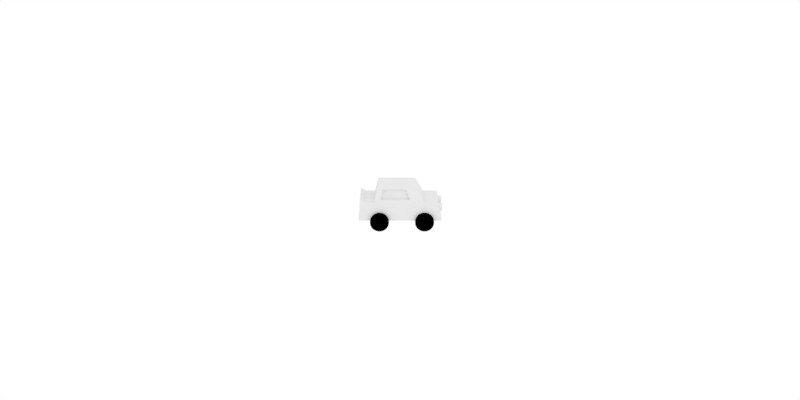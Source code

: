 # Source: car.blend  (saved by Blender 2.79.0; exported with 4.5.12 LTS)
import bpy
from mathutils import Matrix  # noqa: F401  (used for matrix-valued properties, if any)

bpy.ops.wm.read_factory_settings(use_empty=True)
scene = bpy.context.scene
scene.name = 'Scene'

# ---- collections
col_collection_1 = bpy.data.collections.new('Collection 1'); scene.collection.children.link(col_collection_1)

# ---- materials (node trees are filled in below, after node groups)
mat_black = bpy.data.materials.new('Black')
mat_black.alpha_threshold = 0.0
mat_black.use_transparent_shadow = False
mat_black.diffuse_color = (0.0, 0.0, 0.0, 1.0)
mat_black.roughness = 0.5
mat_black.specular_intensity = 0.0
mat_shaded = bpy.data.materials.new('Shaded')
mat_shaded.alpha_threshold = 0.0
mat_shaded.use_transparent_shadow = False
mat_shaded.roughness = 0.5
mat_shaded.specular_intensity = 0.0

# ---- material node trees

# ---- world
world_world = bpy.data.worlds.new('World'); scene.world = world_world
world_world.color = (1.0, 1.0, 1.0)
world_world.use_sun_shadow = False
world_world.sun_shadow_jitter_overblur = 0.0
world_world.cycles.sampling_method = 'MANUAL'

# ---- cameras
cam_camera = bpy.data.cameras.new('Camera')
cam_camera.clip_end = 100.0
cam_camera.lens = 35.0
cam_camera.sensor_width = 32.0
cam_camera.sensor_height = 18.0
cam_camera.ortho_scale = 7.314
cam_camera.dof.focus_distance = 0.0
cam_camera.dof.aperture_fstop = 128.0

# ---- lights
light_lamp = bpy.data.lights.new('Lamp', 'POINT')
light_lamp.transmission_factor = 0.0
light_lamp.cutoff_distance = 30.0
light_lamp.energy = 100.0
light_lamp.shadow_buffer_clip_start = 1.001
light_lamp.shadow_soft_size = 0.1
light_lamp.shadow_maximum_resolution = 0.006
light_lamp.use_absolute_resolution = True

# ---- meshes
me_cylinder_001 = bpy.data.meshes.new('Cylinder.001')
me_cylinder_001.from_pydata([(0.0, 1.0, -1.0), (0.0, 1.0, 1.0), (0.1951, 0.9808, -1.0), (0.1951, 0.9808, 1.0), (0.3827, 0.9239, -1.0), (0.3827, 0.9239, 1.0), (0.5556, 0.8315, -1.0), (0.5556, 0.8315, 1.0), (0.7071, 0.7071, -1.0), (0.7071, 0.7071, 1.0), (0.8315, 0.5556, -1.0), (0.8315, 0.5556, 1.0), (0.9239, 0.3827, -1.0), (0.9239, 0.3827, 1.0), (0.9808, 0.1951, -1.0), (0.9808, 0.1951, 1.0), (1.0, 0.0, -1.0), (1.0, 0.0, 1.0), (0.9808, -0.1951, -1.0), (0.9808, -0.1951, 1.0), (0.9239, -0.3827, -1.0), (0.9239, -0.3827, 1.0), (0.8315, -0.5556, -1.0), (0.8315, -0.5556, 1.0), (0.7071, -0.7071, -1.0), (0.7071, -0.7071, 1.0), (0.5556, -0.8315, -1.0), (0.5556, -0.8315, 1.0), (0.3827, -0.9239, -1.0), (0.3827, -0.9239, 1.0), (0.1951, -0.9808, -1.0), (0.1951, -0.9808, 1.0), (-3.576e-07, -1.0, -1.0), (-3.576e-07, -1.0, 1.0), (-0.1951, -0.9808, -1.0), (-0.1951, -0.9808, 1.0), (-0.3827, -0.9239, -1.0), (-0.3827, -0.9239, 1.0), (-0.5556, -0.8315, -1.0), (-0.5556, -0.8315, 1.0), (-0.7071, -0.7071, -1.0), (-0.7071, -0.7071, 1.0), (-0.8315, -0.5556, -1.0), (-0.8315, -0.5556, 1.0), (-0.9239, -0.3827, -1.0), (-0.9239, -0.3827, 1.0), (-0.9808, -0.1951, -1.0), (-0.9808, -0.1951, 1.0), (-1.0, 9.537e-07, -1.0), (-1.0, 9.537e-07, 1.0), (-0.9808, 0.1951, -1.0), (-0.9808, 0.1951, 1.0), (-0.9239, 0.3827, -1.0), (-0.9239, 0.3827, 1.0), (-0.8315, 0.5556, -1.0), (-0.8315, 0.5556, 1.0), (-0.7071, 0.7071, -1.0), (-0.7071, 0.7071, 1.0), (-0.5556, 0.8315, -1.0), (-0.5556, 0.8315, 1.0), (-0.3827, 0.9239, -1.0), (-0.3827, 0.9239, 1.0), (-0.1951, 0.9808, -1.0), (-0.1951, 0.9808, 1.0)], [], [(0, 1, 3, 2), (2, 3, 5, 4), (4, 5, 7, 6), (6, 7, 9, 8), (8, 9, 11, 10), (10, 11, 13, 12), (12, 13, 15, 14), (14, 15, 17, 16), (16, 17, 19, 18), (18, 19, 21, 20), (20, 21, 23, 22), (22, 23, 25, 24), (24, 25, 27, 26), (26, 27, 29, 28), (28, 29, 31, 30), (30, 31, 33, 32), (32, 33, 35, 34), (34, 35, 37, 36), (36, 37, 39, 38), (38, 39, 41, 40), (40, 41, 43, 42), (42, 43, 45, 44), (44, 45, 47, 46), (46, 47, 49, 48), (48, 49, 51, 50), (50, 51, 53, 52), (52, 53, 55, 54), (54, 55, 57, 56), (56, 57, 59, 58), (58, 59, 61, 60), (3, 1, 63, 61, 59, 57, 55, 53, 51, 49, 47, 45, 43, 41, 39, 37, 35, 33, 31, 29, 27, 25, 23, 21, 19, 17, 15, 13, 11, 9, 7, 5), (60, 61, 63, 62), (62, 63, 1, 0), (0, 2, 4, 6, 8, 10, 12, 14, 16, 18, 20, 22, 24, 26, 28, 30, 32, 34, 36, 38, 40, 42, 44, 46, 48, 50, 52, 54, 56, 58, 60, 62)])
me_cylinder_001.materials.append(mat_black)
me_cylinder_001.use_remesh_preserve_volume = False
me_cylinder_001.use_remesh_preserve_attributes = False
me_cylinder_001.use_mirror_vertex_groups = False
me_cylinder_001.update()
me_cylinder_003 = bpy.data.meshes.new('Cylinder.003')
me_cylinder_003.from_pydata([(0.0, 1.0, -1.0), (0.0, 1.0, 1.0), (0.1951, 0.9808, -1.0), (0.1951, 0.9808, 1.0), (0.3827, 0.9239, -1.0), (0.3827, 0.9239, 1.0), (0.5556, 0.8315, -1.0), (0.5556, 0.8315, 1.0), (0.7071, 0.7071, -1.0), (0.7071, 0.7071, 1.0), (0.8315, 0.5556, -1.0), (0.8315, 0.5556, 1.0), (0.9239, 0.3827, -1.0), (0.9239, 0.3827, 1.0), (0.9808, 0.1951, -1.0), (0.9808, 0.1951, 1.0), (1.0, 7.55e-08, -1.0), (1.0, 7.55e-08, 1.0), (0.9808, -0.1951, -1.0), (0.9808, -0.1951, 1.0), (0.9239, -0.3827, -1.0), (0.9239, -0.3827, 1.0), (0.8315, -0.5556, -1.0), (0.8315, -0.5556, 1.0), (0.7071, -0.7071, -1.0), (0.7071, -0.7071, 1.0), (0.5556, -0.8315, -1.0), (0.5556, -0.8315, 1.0), (0.3827, -0.9239, -1.0), (0.3827, -0.9239, 1.0), (0.1951, -0.9808, -1.0), (0.1951, -0.9808, 1.0), (-3.258e-07, -1.0, -1.0), (-3.258e-07, -1.0, 1.0), (-0.1951, -0.9808, -1.0), (-0.1951, -0.9808, 1.0), (-0.3827, -0.9239, -1.0), (-0.3827, -0.9239, 1.0), (-0.5556, -0.8315, -1.0), (-0.5556, -0.8315, 1.0), (-0.7071, -0.7071, -1.0), (-0.7071, -0.7071, 1.0), (-0.8315, -0.5556, -1.0), (-0.8315, -0.5556, 1.0), (-0.9239, -0.3827, -1.0), (-0.9239, -0.3827, 1.0), (-0.9808, -0.1951, -1.0), (-0.9808, -0.1951, 1.0), (-1.0, 9.656e-07, -1.0), (-1.0, 9.656e-07, 1.0), (-0.9808, 0.1951, -1.0), (-0.9808, 0.1951, 1.0), (-0.9239, 0.3827, -1.0), (-0.9239, 0.3827, 1.0), (-0.8315, 0.5556, -1.0), (-0.8315, 0.5556, 1.0), (-0.7071, 0.7071, -1.0), (-0.7071, 0.7071, 1.0), (-0.5556, 0.8315, -1.0), (-0.5556, 0.8315, 1.0), (-0.3827, 0.9239, -1.0), (-0.3827, 0.9239, 1.0), (-0.1951, 0.9808, -1.0), (-0.1951, 0.9808, 1.0)], [], [(0, 1, 3, 2), (2, 3, 5, 4), (4, 5, 7, 6), (6, 7, 9, 8), (8, 9, 11, 10), (10, 11, 13, 12), (12, 13, 15, 14), (14, 15, 17, 16), (16, 17, 19, 18), (18, 19, 21, 20), (20, 21, 23, 22), (22, 23, 25, 24), (24, 25, 27, 26), (26, 27, 29, 28), (28, 29, 31, 30), (30, 31, 33, 32), (32, 33, 35, 34), (34, 35, 37, 36), (36, 37, 39, 38), (38, 39, 41, 40), (40, 41, 43, 42), (42, 43, 45, 44), (44, 45, 47, 46), (46, 47, 49, 48), (48, 49, 51, 50), (50, 51, 53, 52), (52, 53, 55, 54), (54, 55, 57, 56), (56, 57, 59, 58), (58, 59, 61, 60), (3, 1, 63, 61, 59, 57, 55, 53, 51, 49, 47, 45, 43, 41, 39, 37, 35, 33, 31, 29, 27, 25, 23, 21, 19, 17, 15, 13, 11, 9, 7, 5), (60, 61, 63, 62), (62, 63, 1, 0), (0, 2, 4, 6, 8, 10, 12, 14, 16, 18, 20, 22, 24, 26, 28, 30, 32, 34, 36, 38, 40, 42, 44, 46, 48, 50, 52, 54, 56, 58, 60, 62)])
me_cylinder_003.materials.append(mat_shaded)
me_cylinder_003.use_remesh_preserve_volume = False
me_cylinder_003.use_remesh_preserve_attributes = False
me_cylinder_003.use_mirror_vertex_groups = False
me_cylinder_003.update()
me_cylinder = bpy.data.meshes.new('Cylinder')
me_cylinder.from_pydata([(0.0, 1.0, -1.0), (0.0, 1.0, 1.0), (0.1951, 0.9808, -1.0), (0.1951, 0.9808, 1.0), (0.3827, 0.9239, -1.0), (0.3827, 0.9239, 1.0), (0.5556, 0.8315, -1.0), (0.5556, 0.8315, 1.0), (0.7071, 0.7071, -1.0), (0.7071, 0.7071, 1.0), (0.8315, 0.5556, -1.0), (0.8315, 0.5556, 1.0), (0.9239, 0.3827, -1.0), (0.9239, 0.3827, 1.0), (0.9808, 0.1951, -1.0), (0.9808, 0.1951, 1.0), (1.0, 1.192e-07, -1.0), (1.0, 1.192e-07, 1.0), (0.9808, -0.1951, -1.0), (0.9808, -0.1951, 1.0), (0.9239, -0.3827, -1.0), (0.9239, -0.3827, 1.0), (0.8315, -0.5556, -1.0), (0.8315, -0.5556, 1.0), (0.7071, -0.7071, -1.0), (0.7071, -0.7071, 1.0), (0.5556, -0.8315, -1.0), (0.5556, -0.8315, 1.0), (0.3827, -0.9239, -1.0), (0.3827, -0.9239, 1.0), (0.1951, -0.9808, -1.0), (0.1951, -0.9808, 1.0), (-3.576e-07, -1.0, -1.0), (-3.576e-07, -1.0, 1.0), (-0.1951, -0.9808, -1.0), (-0.1951, -0.9808, 1.0), (-0.3827, -0.9239, -1.0), (-0.3827, -0.9239, 1.0), (-0.5556, -0.8315, -1.0), (-0.5556, -0.8315, 1.0), (-0.7071, -0.7071, -1.0), (-0.7071, -0.7071, 1.0), (-0.8315, -0.5556, -1.0), (-0.8315, -0.5556, 1.0), (-0.9239, -0.3827, -1.0), (-0.9239, -0.3827, 1.0), (-0.9808, -0.1951, -1.0), (-0.9808, -0.1951, 1.0), (-1.0, 9.537e-07, -1.0), (-1.0, 9.537e-07, 1.0), (-0.9808, 0.1951, -1.0), (-0.9808, 0.1951, 1.0), (-0.9239, 0.3827, -1.0), (-0.9239, 0.3827, 1.0), (-0.8315, 0.5556, -1.0), (-0.8315, 0.5556, 1.0), (-0.7071, 0.7071, -1.0), (-0.7071, 0.7071, 1.0), (-0.5556, 0.8315, -1.0), (-0.5556, 0.8315, 1.0), (-0.3827, 0.9239, -1.0), (-0.3827, 0.9239, 1.0), (-0.1951, 0.9808, -1.0), (-0.1951, 0.9808, 1.0)], [], [(0, 1, 3, 2), (2, 3, 5, 4), (4, 5, 7, 6), (6, 7, 9, 8), (8, 9, 11, 10), (10, 11, 13, 12), (12, 13, 15, 14), (14, 15, 17, 16), (16, 17, 19, 18), (18, 19, 21, 20), (20, 21, 23, 22), (22, 23, 25, 24), (24, 25, 27, 26), (26, 27, 29, 28), (28, 29, 31, 30), (30, 31, 33, 32), (32, 33, 35, 34), (34, 35, 37, 36), (36, 37, 39, 38), (38, 39, 41, 40), (40, 41, 43, 42), (42, 43, 45, 44), (44, 45, 47, 46), (46, 47, 49, 48), (48, 49, 51, 50), (50, 51, 53, 52), (52, 53, 55, 54), (54, 55, 57, 56), (56, 57, 59, 58), (58, 59, 61, 60), (3, 1, 63, 61, 59, 57, 55, 53, 51, 49, 47, 45, 43, 41, 39, 37, 35, 33, 31, 29, 27, 25, 23, 21, 19, 17, 15, 13, 11, 9, 7, 5), (60, 61, 63, 62), (62, 63, 1, 0), (0, 2, 4, 6, 8, 10, 12, 14, 16, 18, 20, 22, 24, 26, 28, 30, 32, 34, 36, 38, 40, 42, 44, 46, 48, 50, 52, 54, 56, 58, 60, 62)])
me_cylinder.materials.append(mat_black)
me_cylinder.use_remesh_preserve_volume = False
me_cylinder.use_remesh_preserve_attributes = False
me_cylinder.use_mirror_vertex_groups = False
me_cylinder.update()
me_cube = bpy.data.meshes.new('Cube')
me_cube.from_pydata([(1.0, 1.182, -0.8861), (1.0, -0.818, -0.8861), (-1.0, -0.818, -0.8861), (-1.0, 1.182, -0.8861), (0.8732, 1.182, 0.8861), (0.8732, -0.818, 0.8861), (-0.8732, -0.818, 0.8861), (-0.8732, 1.182, 0.8861), (0.9577, 1.369, 0.1175), (0.9577, -1.238, 0.1175), (-0.9577, -1.238, 0.1175), (-0.9577, 1.369, 0.1175), (1.0, -2.202, -0.8861), (-1.0, -2.202, -0.8861), (0.9577, -1.994, 0.1175), (-0.9577, -1.994, 0.1175), (1.0, 2.202, -0.8861), (-1.0, 2.202, -0.8861), (0.9577, 2.128, 0.2786), (-0.9577, 2.128, 0.2786), (0.9577, 1.902, 0.1175), (-0.9577, 1.902, 0.1175), (-1.0, 1.897, -0.8861), (1.0, 1.897, -0.8861), (1.0, 0.9313, -0.8861), (-1.0, 0.9313, -0.8861), (0.8732, 0.9313, 0.8861), (-0.8732, 0.9313, 0.8861), (-0.9577, 1.042, 0.1175), (0.9577, 1.042, 0.1175), (1.0, -0.2952, -0.8861), (0.8732, -0.2952, 0.8861), (0.9577, -0.5568, 0.1175), (-1.0, -0.2952, -0.8861), (-0.8732, -0.2952, 0.8861), (-0.9577, -0.5568, 0.1175), (0.9577, 1.332, 0.2677), (0.9577, -1.156, 0.2677), (-0.9577, -1.156, 0.2677), (-0.9577, 1.332, 0.2677), (-0.9577, 1.021, 0.2677), (0.9577, 1.021, 0.2677), (-0.9577, -0.5057, 0.2677), (0.9577, -0.5057, 0.2677), (0.8732, 1.202, 0.8026), (0.8732, -0.8637, 0.8026), (-0.8732, -0.8637, 0.8026), (-0.8732, 1.202, 0.8026), (-0.8732, 0.9434, 0.8026), (0.8732, 0.9434, 0.8026), (-0.8732, -0.3236, 0.8026), (0.8732, -0.3236, 0.8026), (-0.7688, 0.9434, 0.8026), (-0.8432, 1.021, 0.2677), (0.7688, 0.9434, 0.8026), (0.8432, 1.021, 0.2677), (-0.7688, -0.3236, 0.8026), (-0.8432, -0.5057, 0.2677), (0.7688, -0.3236, 0.8026), (0.8432, -0.5057, 0.2677)], [], [(30, 1, 2, 33), (31, 34, 6, 5), (51, 31, 5, 45), (45, 5, 6, 46), (48, 27, 7, 47), (21, 20, 18, 19), (36, 8, 11, 39), (25, 28, 11, 3), (1, 9, 14, 12), (30, 32, 9, 1), (12, 14, 15, 13), (9, 10, 15, 14), (2, 1, 12, 13), (10, 2, 13, 15), (18, 16, 17, 19), (23, 22, 17, 16), (20, 23, 16, 18), (22, 21, 19, 17), (3, 11, 21, 22), (8, 0, 23, 20), (0, 3, 22, 23), (11, 8, 20, 21), (0, 8, 29, 24), (33, 35, 28, 25), (50, 34, 27, 48), (44, 4, 26, 49), (4, 7, 27, 26), (0, 24, 25, 3), (46, 6, 34, 50), (2, 10, 35, 33), (24, 29, 32, 30), (49, 26, 31, 51), (26, 27, 34, 31), (24, 30, 33, 25), (29, 41, 43, 32), (10, 38, 42, 35), (8, 36, 41, 29), (35, 42, 40, 28), (44, 36, 39, 47), (28, 40, 39, 11), (9, 37, 38, 10), (32, 43, 37, 9), (4, 44, 47, 7), (51, 43, 59, 58), (38, 46, 50, 42), (36, 44, 49, 41), (40, 42, 57, 53), (40, 48, 47, 39), (37, 45, 46, 38), (43, 51, 45, 37), (55, 54, 58, 59), (57, 56, 52, 53), (41, 49, 54, 55), (49, 51, 58, 54), (43, 41, 55, 59), (50, 48, 52, 56), (42, 50, 56, 57), (48, 40, 53, 52)])
me_cube.materials.append(mat_shaded)
me_cube.use_remesh_preserve_volume = False
me_cube.use_remesh_preserve_attributes = False
me_cube.use_mirror_vertex_groups = False
me_cube.update()

# ---- objects
ob_empty = bpy.data.objects.new('Empty', None)
ob_front_wheel = bpy.data.objects.new('Front Wheel', me_cylinder_001)
ob_headlights = bpy.data.objects.new('Headlights', me_cylinder_003)
ob_back_wheel = bpy.data.objects.new('Back Wheel', me_cylinder)
ob_body = bpy.data.objects.new('Body', me_cube)
ob_camera = bpy.data.objects.new('Camera', cam_camera)
ob_lamp = bpy.data.objects.new('Lamp', light_lamp)

# ---- transforms, parenting, visibility, modifiers, constraints
ob_empty.location = (0.0, 0.0, 0.0)
ob_empty.empty_display_type = 'CUBE'
ob_empty.empty_image_offset = (0.0, 0.0)
ob_empty.lineart.crease_threshold = 0.0
ob_front_wheel.parent = ob_empty
ob_front_wheel.matrix_parent_inverse = Matrix(((-1.0, 1.51e-07, 0.0, 0.0), (-1.51e-07, -1.0, 0.0, 0.0), (0.0, 0.0, 1.0, 0.0), (0.0, 0.0, 0.0, 1.0)))
ob_front_wheel.location = (5.102e-09, -0.2923, 0.158)
ob_front_wheel.rotation_euler = (-0.0, 1.571, 0.0)
ob_front_wheel.scale = (0.1131, 0.1131, 0.2615)
ob_front_wheel.lineart.crease_threshold = 0.0
ob_headlights.parent = ob_empty
ob_headlights.matrix_parent_inverse = Matrix(((-1.0, 1.51e-07, 0.0, 0.0), (-1.51e-07, -1.0, 0.0, 0.0), (0.0, 0.0, 1.0, 0.0), (0.0, 0.0, 0.0, 1.0)))
ob_headlights.location = (-0.1342, -0.4553, 0.3138)
ob_headlights.rotation_euler = (1.571, -0.0, 0.0)
ob_headlights.scale = (0.04651, 0.04651, 0.04651)
ob_headlights.lineart.crease_threshold = 0.0
_m = ob_headlights.modifiers.new('Mirror', 'MIRROR')
_m.use_axis = (False, False, True)
_m.mirror_object = ob_front_wheel
ob_back_wheel.parent = ob_empty
ob_back_wheel.matrix_parent_inverse = Matrix(((-1.0, 1.51e-07, 0.0, 0.0), (-1.51e-07, -1.0, 0.0, 0.0), (0.0, 0.0, 1.0, 0.0), (0.0, 0.0, 0.0, 1.0)))
ob_back_wheel.location = (5.102e-09, 0.2481, 0.158)
ob_back_wheel.rotation_euler = (-0.0, 1.571, 0.0)
ob_back_wheel.scale = (0.1131, 0.1131, 0.2615)
ob_back_wheel.lineart.crease_threshold = 0.0
ob_body.parent = ob_empty
ob_body.matrix_parent_inverse = Matrix(((-1.0, 1.51e-07, 0.0, 0.0), (-1.51e-07, -1.0, 0.0, 0.0), (0.0, 0.0, 1.0, 0.0), (0.0, 0.0, 0.0, 1.0)))
ob_body.location = (0.0, 0.0, 0.3724)
ob_body.scale = (0.2262, 0.2262, 0.2262)
ob_body.lock_rotations_4d = False
ob_body.empty_display_type = 'ARROWS'
ob_body.lineart.crease_threshold = 0.0
ob_camera.location = (10.0, 0.0, 4.0)
ob_camera.rotation_euler = (1.221, -3.776e-09, 1.571)
ob_camera.lock_rotations_4d = False
ob_camera.empty_display_type = 'ARROWS'
ob_camera.color = (0.0, 0.0, 0.0, 0.0)
ob_camera.display_type = 'WIRE'
ob_camera.lineart.crease_threshold = 0.0
_c = ob_camera.constraints.new('TRACK_TO'); _c.name = 'Track To'
_c.target = ob_empty
_c.up_axis = 'UP_Z'
ob_lamp.location = (5.0, 5.0, 5.0)
ob_lamp.lock_rotations_4d = False
ob_lamp.empty_display_type = 'ARROWS'
ob_lamp.color = (0.0, 0.0, 0.0, 0.0)
ob_lamp.lineart.crease_threshold = 0.0

# ---- collection membership
col_collection_1.objects.link(ob_empty)
col_collection_1.objects.link(ob_front_wheel)
col_collection_1.objects.link(ob_headlights)
col_collection_1.objects.link(ob_back_wheel)
col_collection_1.objects.link(ob_body)
col_collection_1.objects.link(ob_camera)
col_collection_1.objects.link(ob_lamp)

# ---- scene / render settings (as saved in the file)
scene.camera = ob_camera
scene.frame_start = 1; scene.frame_end = 24; scene.frame_set(1)
scene.render.engine = 'BLENDER_EEVEE_NEXT'
scene.render.image_settings.compression = 0
scene.render.resolution_x = 128
scene.render.resolution_y = 64
scene.render.dither_intensity = 0.0
scene.render.film_transparent = True
scene.render.use_freestyle = True
scene.render.line_thickness = 0.32
scene.cycles.use_denoising = False
scene.cycles.samples = 128
scene.cycles.sampling_pattern = 'TABULATED_SOBOL'
scene.cycles.use_adaptive_sampling = False
scene.cycles.use_light_tree = False
scene.cycles.blur_glossy = 0.0
scene.cycles.sample_clamp_indirect = 0.0
scene.view_settings.view_transform = 'Standard'
bpy.context.view_layer.update()

